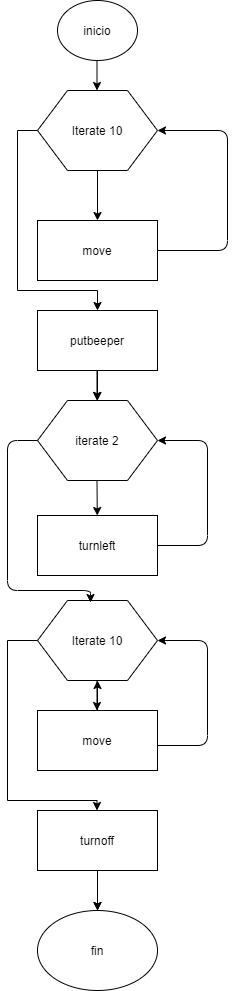

The diagram above was exported from draw.io. Its source (the exported page's mxGraphModel, read from the mxfile embedded in the PNG):
<mxGraphModel dx="868" dy="450" grid="1" gridSize="10" guides="1" tooltips="1" connect="1" arrows="1" fold="1" page="1" pageScale="1" pageWidth="827" pageHeight="1169" math="0" shadow="0">
  <root>
    <mxCell id="0" />
    <mxCell id="1" parent="0" />
    <mxCell id="Ay3dCmhqGiVxnsz1SGIu-1" value="inicio" style="ellipse;whiteSpace=wrap;html=1;" vertex="1" parent="1">
      <mxGeometry x="90" y="10" width="80" height="60" as="geometry" />
    </mxCell>
    <mxCell id="Ay3dCmhqGiVxnsz1SGIu-3" value="move" style="rounded=0;whiteSpace=wrap;html=1;" vertex="1" parent="1">
      <mxGeometry x="70" y="230" width="120" height="60" as="geometry" />
    </mxCell>
    <mxCell id="Ay3dCmhqGiVxnsz1SGIu-4" value="" style="endArrow=classic;html=1;" edge="1" parent="1">
      <mxGeometry width="50" height="50" relative="1" as="geometry">
        <mxPoint x="129.5" y="70" as="sourcePoint" />
        <mxPoint x="129.5" y="100" as="targetPoint" />
      </mxGeometry>
    </mxCell>
    <mxCell id="Ay3dCmhqGiVxnsz1SGIu-38" style="edgeStyle=orthogonalEdgeStyle;rounded=0;orthogonalLoop=1;jettySize=auto;html=1;exitX=0;exitY=0.5;exitDx=0;exitDy=0;entryX=0.5;entryY=0;entryDx=0;entryDy=0;" edge="1" parent="1" source="Ay3dCmhqGiVxnsz1SGIu-5" target="Ay3dCmhqGiVxnsz1SGIu-15">
      <mxGeometry relative="1" as="geometry">
        <mxPoint x="40" y="310" as="targetPoint" />
        <Array as="points">
          <mxPoint x="50" y="140" />
          <mxPoint x="50" y="300" />
          <mxPoint x="130" y="300" />
        </Array>
      </mxGeometry>
    </mxCell>
    <mxCell id="Ay3dCmhqGiVxnsz1SGIu-5" value="Iterate 10" style="shape=hexagon;perimeter=hexagonPerimeter2;whiteSpace=wrap;html=1;" vertex="1" parent="1">
      <mxGeometry x="70" y="100" width="120" height="80" as="geometry" />
    </mxCell>
    <mxCell id="Ay3dCmhqGiVxnsz1SGIu-8" value="" style="endArrow=classic;html=1;exitX=0.5;exitY=1;exitDx=0;exitDy=0;" edge="1" parent="1" source="Ay3dCmhqGiVxnsz1SGIu-5" target="Ay3dCmhqGiVxnsz1SGIu-3">
      <mxGeometry width="50" height="50" relative="1" as="geometry">
        <mxPoint x="120" y="220" as="sourcePoint" />
        <mxPoint x="160" y="190" as="targetPoint" />
      </mxGeometry>
    </mxCell>
    <mxCell id="Ay3dCmhqGiVxnsz1SGIu-9" value="" style="endArrow=classic;html=1;exitX=1;exitY=0.5;exitDx=0;exitDy=0;entryX=1;entryY=0.5;entryDx=0;entryDy=0;" edge="1" parent="1" source="Ay3dCmhqGiVxnsz1SGIu-3" target="Ay3dCmhqGiVxnsz1SGIu-5">
      <mxGeometry width="50" height="50" relative="1" as="geometry">
        <mxPoint x="390" y="260" as="sourcePoint" />
        <mxPoint x="440" y="210" as="targetPoint" />
        <Array as="points">
          <mxPoint x="260" y="260" />
          <mxPoint x="260" y="140" />
        </Array>
      </mxGeometry>
    </mxCell>
    <mxCell id="Ay3dCmhqGiVxnsz1SGIu-12" value="" style="endArrow=classic;html=1;" edge="1" parent="1">
      <mxGeometry width="50" height="50" relative="1" as="geometry">
        <mxPoint x="129.5" y="380" as="sourcePoint" />
        <mxPoint x="129.5" y="410" as="targetPoint" />
      </mxGeometry>
    </mxCell>
    <mxCell id="Ay3dCmhqGiVxnsz1SGIu-24" value="" style="edgeStyle=orthogonalEdgeStyle;rounded=0;orthogonalLoop=1;jettySize=auto;html=1;" edge="1" parent="1" source="Ay3dCmhqGiVxnsz1SGIu-15" target="Ay3dCmhqGiVxnsz1SGIu-16">
      <mxGeometry relative="1" as="geometry" />
    </mxCell>
    <mxCell id="Ay3dCmhqGiVxnsz1SGIu-15" value="putbeeper" style="rounded=0;whiteSpace=wrap;html=1;" vertex="1" parent="1">
      <mxGeometry x="70" y="320" width="120" height="60" as="geometry" />
    </mxCell>
    <mxCell id="Ay3dCmhqGiVxnsz1SGIu-16" value="iterate 2" style="shape=hexagon;perimeter=hexagonPerimeter2;whiteSpace=wrap;html=1;" vertex="1" parent="1">
      <mxGeometry x="70" y="410" width="120" height="80" as="geometry" />
    </mxCell>
    <mxCell id="Ay3dCmhqGiVxnsz1SGIu-18" value="" style="endArrow=classic;html=1;" edge="1" parent="1" target="Ay3dCmhqGiVxnsz1SGIu-19">
      <mxGeometry width="50" height="50" relative="1" as="geometry">
        <mxPoint x="129.5" y="490" as="sourcePoint" />
        <mxPoint x="129.5" y="520" as="targetPoint" />
      </mxGeometry>
    </mxCell>
    <mxCell id="Ay3dCmhqGiVxnsz1SGIu-19" value="turnleft" style="rounded=0;whiteSpace=wrap;html=1;" vertex="1" parent="1">
      <mxGeometry x="70" y="525" width="120" height="60" as="geometry" />
    </mxCell>
    <mxCell id="Ay3dCmhqGiVxnsz1SGIu-20" value="" style="endArrow=classic;html=1;exitX=1;exitY=0.5;exitDx=0;exitDy=0;entryX=1;entryY=0.5;entryDx=0;entryDy=0;" edge="1" parent="1" source="Ay3dCmhqGiVxnsz1SGIu-19" target="Ay3dCmhqGiVxnsz1SGIu-16">
      <mxGeometry width="50" height="50" relative="1" as="geometry">
        <mxPoint x="390" y="560" as="sourcePoint" />
        <mxPoint x="240" y="450" as="targetPoint" />
        <Array as="points">
          <mxPoint x="240" y="555" />
          <mxPoint x="240" y="450" />
        </Array>
      </mxGeometry>
    </mxCell>
    <mxCell id="Ay3dCmhqGiVxnsz1SGIu-22" value="Iterate 10" style="shape=hexagon;perimeter=hexagonPerimeter2;whiteSpace=wrap;html=1;" vertex="1" parent="1">
      <mxGeometry x="70" y="610" width="120" height="80" as="geometry" />
    </mxCell>
    <mxCell id="Ay3dCmhqGiVxnsz1SGIu-31" value="" style="edgeStyle=orthogonalEdgeStyle;rounded=0;orthogonalLoop=1;jettySize=auto;html=1;" edge="1" parent="1" source="Ay3dCmhqGiVxnsz1SGIu-23" target="Ay3dCmhqGiVxnsz1SGIu-22">
      <mxGeometry relative="1" as="geometry" />
    </mxCell>
    <mxCell id="Ay3dCmhqGiVxnsz1SGIu-23" value="move" style="rounded=0;whiteSpace=wrap;html=1;" vertex="1" parent="1">
      <mxGeometry x="70" y="720" width="120" height="60" as="geometry" />
    </mxCell>
    <mxCell id="Ay3dCmhqGiVxnsz1SGIu-25" value="" style="edgeStyle=orthogonalEdgeStyle;rounded=0;orthogonalLoop=1;jettySize=auto;html=1;" edge="1" parent="1">
      <mxGeometry relative="1" as="geometry">
        <mxPoint x="129.5" y="690" as="sourcePoint" />
        <mxPoint x="129.5" y="720" as="targetPoint" />
      </mxGeometry>
    </mxCell>
    <mxCell id="Ay3dCmhqGiVxnsz1SGIu-26" value="" style="endArrow=classic;html=1;exitX=1;exitY=0.5;exitDx=0;exitDy=0;entryX=1;entryY=0.5;entryDx=0;entryDy=0;" edge="1" parent="1">
      <mxGeometry width="50" height="50" relative="1" as="geometry">
        <mxPoint x="190" y="755" as="sourcePoint" />
        <mxPoint x="190" y="650" as="targetPoint" />
        <Array as="points">
          <mxPoint x="240" y="755" />
          <mxPoint x="240" y="650" />
        </Array>
      </mxGeometry>
    </mxCell>
    <mxCell id="Ay3dCmhqGiVxnsz1SGIu-29" value="" style="endArrow=classic;html=1;exitX=0;exitY=0.5;exitDx=0;exitDy=0;entryX=0.442;entryY=0.025;entryDx=0;entryDy=0;entryPerimeter=0;" edge="1" parent="1" source="Ay3dCmhqGiVxnsz1SGIu-16" target="Ay3dCmhqGiVxnsz1SGIu-22">
      <mxGeometry width="50" height="50" relative="1" as="geometry">
        <mxPoint x="10" y="525" as="sourcePoint" />
        <mxPoint x="150" y="600" as="targetPoint" />
        <Array as="points">
          <mxPoint x="40" y="450" />
          <mxPoint x="40" y="600" />
          <mxPoint x="123" y="600" />
        </Array>
      </mxGeometry>
    </mxCell>
    <mxCell id="Ay3dCmhqGiVxnsz1SGIu-35" value="" style="edgeStyle=orthogonalEdgeStyle;rounded=0;orthogonalLoop=1;jettySize=auto;html=1;" edge="1" parent="1" source="Ay3dCmhqGiVxnsz1SGIu-30" target="Ay3dCmhqGiVxnsz1SGIu-34">
      <mxGeometry relative="1" as="geometry" />
    </mxCell>
    <mxCell id="Ay3dCmhqGiVxnsz1SGIu-30" value="turnoff" style="rounded=0;whiteSpace=wrap;html=1;" vertex="1" parent="1">
      <mxGeometry x="70" y="820" width="120" height="60" as="geometry" />
    </mxCell>
    <mxCell id="Ay3dCmhqGiVxnsz1SGIu-32" value="" style="edgeStyle=orthogonalEdgeStyle;rounded=0;orthogonalLoop=1;jettySize=auto;html=1;exitX=0;exitY=0.5;exitDx=0;exitDy=0;" edge="1" parent="1" source="Ay3dCmhqGiVxnsz1SGIu-22">
      <mxGeometry relative="1" as="geometry">
        <mxPoint x="60" y="650" as="sourcePoint" />
        <mxPoint x="129.5" y="820" as="targetPoint" />
        <Array as="points">
          <mxPoint x="40" y="650" />
          <mxPoint x="40" y="810" />
          <mxPoint x="130" y="810" />
        </Array>
      </mxGeometry>
    </mxCell>
    <mxCell id="Ay3dCmhqGiVxnsz1SGIu-33" value="" style="endArrow=classic;html=1;" edge="1" parent="1" target="Ay3dCmhqGiVxnsz1SGIu-34">
      <mxGeometry width="50" height="50" relative="1" as="geometry">
        <mxPoint x="130" y="890" as="sourcePoint" />
        <mxPoint x="129.5" y="890" as="targetPoint" />
      </mxGeometry>
    </mxCell>
    <mxCell id="Ay3dCmhqGiVxnsz1SGIu-34" value="fin&lt;br&gt;" style="ellipse;whiteSpace=wrap;html=1;" vertex="1" parent="1">
      <mxGeometry x="70" y="920" width="120" height="80" as="geometry" />
    </mxCell>
  </root>
</mxGraphModel>